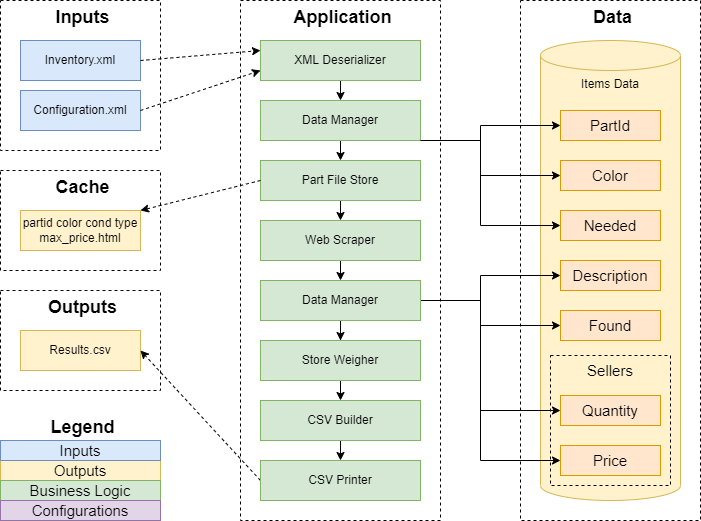

The diagram above was exported from draw.io. Its source (the exported page's mxGraphModel, read from the mxfile embedded in the PNG):
<mxGraphModel dx="252" dy="985" grid="1" gridSize="10" guides="1" tooltips="1" connect="1" arrows="1" fold="1" page="1" pageScale="1" pageWidth="850" pageHeight="1100" math="0" shadow="0">
  <root>
    <mxCell id="0" />
    <mxCell id="1" parent="0" />
    <mxCell id="5K-4-c1TGLcSHstVnU3C-55" value="Data" style="rounded=0;whiteSpace=wrap;html=1;dashed=1;fillColor=none;verticalAlign=top;align=center;fontStyle=1;fontSize=18;spacingLeft=5;" parent="1" vertex="1">
      <mxGeometry x="1420" y="120" width="180" height="520" as="geometry" />
    </mxCell>
    <mxCell id="5K-4-c1TGLcSHstVnU3C-71" value="Items Data" style="shape=cylinder3;whiteSpace=wrap;html=1;boundedLbl=1;backgroundOutline=1;size=15;verticalAlign=top;fillColor=#fff2cc;strokeColor=#d6b656;" parent="1" vertex="1">
      <mxGeometry x="1440" y="160" width="140" height="460" as="geometry" />
    </mxCell>
    <mxCell id="5K-4-c1TGLcSHstVnU3C-46" value="Inputs" style="rounded=0;whiteSpace=wrap;html=1;dashed=1;fillColor=none;verticalAlign=top;align=center;fontStyle=1;fontSize=18;spacingLeft=5;" parent="1" vertex="1">
      <mxGeometry x="900" y="120" width="160" height="150" as="geometry" />
    </mxCell>
    <mxCell id="5K-4-c1TGLcSHstVnU3C-47" value="Inventory.xml" style="rounded=0;whiteSpace=wrap;html=1;fillColor=#dae8fc;strokeColor=#6c8ebf;" parent="1" vertex="1">
      <mxGeometry x="920" y="160" width="120" height="40" as="geometry" />
    </mxCell>
    <mxCell id="5K-4-c1TGLcSHstVnU3C-48" value="Configuration.xml" style="rounded=0;whiteSpace=wrap;html=1;fillColor=#dae8fc;strokeColor=#6c8ebf;" parent="1" vertex="1">
      <mxGeometry x="920" y="210" width="120" height="40" as="geometry" />
    </mxCell>
    <mxCell id="5K-4-c1TGLcSHstVnU3C-49" value="Cache" style="rounded=0;whiteSpace=wrap;html=1;dashed=1;fillColor=none;verticalAlign=top;align=center;fontStyle=1;fontSize=18;spacingLeft=5;" parent="1" vertex="1">
      <mxGeometry x="900" y="290" width="160" height="100" as="geometry" />
    </mxCell>
    <mxCell id="5K-4-c1TGLcSHstVnU3C-50" value="partid color cond type max_price.html" style="rounded=0;whiteSpace=wrap;html=1;fillColor=#fff2cc;strokeColor=#d6b656;" parent="1" vertex="1">
      <mxGeometry x="920" y="330" width="120" height="40" as="geometry" />
    </mxCell>
    <mxCell id="5K-4-c1TGLcSHstVnU3C-51" value="Outputs" style="rounded=0;whiteSpace=wrap;html=1;dashed=1;fillColor=none;verticalAlign=top;align=center;fontStyle=1;fontSize=18;spacingLeft=5;" parent="1" vertex="1">
      <mxGeometry x="900" y="410" width="160" height="100" as="geometry" />
    </mxCell>
    <mxCell id="5K-4-c1TGLcSHstVnU3C-52" value="Results.csv" style="rounded=0;whiteSpace=wrap;html=1;fillColor=#fff2cc;strokeColor=#d6b656;" parent="1" vertex="1">
      <mxGeometry x="920" y="450" width="120" height="40" as="geometry" />
    </mxCell>
    <mxCell id="5K-4-c1TGLcSHstVnU3C-53" value="Application&lt;br style=&quot;font-size: 18px;&quot;&gt;" style="rounded=0;whiteSpace=wrap;html=1;dashed=1;fillColor=none;verticalAlign=top;align=center;fontStyle=1;fontSize=18;spacingLeft=5;" parent="1" vertex="1">
      <mxGeometry x="1140" y="120" width="200" height="520" as="geometry" />
    </mxCell>
    <mxCell id="5uqiokxS6Lp2LBHWyDkw-2" style="edgeStyle=orthogonalEdgeStyle;rounded=0;orthogonalLoop=1;jettySize=auto;html=1;exitX=0.5;exitY=1;exitDx=0;exitDy=0;entryX=0.5;entryY=0;entryDx=0;entryDy=0;fontSize=15;startArrow=none;startFill=0;endArrow=classic;endFill=1;" parent="1" source="5K-4-c1TGLcSHstVnU3C-54" target="5K-4-c1TGLcSHstVnU3C-62" edge="1">
      <mxGeometry relative="1" as="geometry" />
    </mxCell>
    <mxCell id="5K-4-c1TGLcSHstVnU3C-54" value="XML Deserializer" style="rounded=0;whiteSpace=wrap;html=1;fillColor=#d5e8d4;strokeColor=#82b366;" parent="1" vertex="1">
      <mxGeometry x="1160" y="160" width="160" height="40" as="geometry" />
    </mxCell>
    <mxCell id="5K-4-c1TGLcSHstVnU3C-76" style="edgeStyle=orthogonalEdgeStyle;rounded=0;orthogonalLoop=1;jettySize=auto;html=1;exitX=0.5;exitY=1;exitDx=0;exitDy=0;entryX=0.5;entryY=0;entryDx=0;entryDy=0;fontSize=15;startArrow=none;startFill=0;endArrow=classic;endFill=1;" parent="1" source="5K-4-c1TGLcSHstVnU3C-62" target="5K-4-c1TGLcSHstVnU3C-73" edge="1">
      <mxGeometry relative="1" as="geometry" />
    </mxCell>
    <mxCell id="2LM3GHfpRPrLNuOd8ZEF-17" style="edgeStyle=orthogonalEdgeStyle;rounded=0;orthogonalLoop=1;jettySize=auto;html=1;exitX=1;exitY=0.5;exitDx=0;exitDy=0;entryX=0;entryY=0.5;entryDx=0;entryDy=0;fontSize=15;startArrow=none;startFill=0;endArrow=classic;endFill=1;" parent="1" source="5K-4-c1TGLcSHstVnU3C-62" target="2LM3GHfpRPrLNuOd8ZEF-5" edge="1">
      <mxGeometry relative="1" as="geometry">
        <Array as="points">
          <mxPoint x="1320" y="260" />
          <mxPoint x="1380" y="260" />
          <mxPoint x="1380" y="295" />
        </Array>
      </mxGeometry>
    </mxCell>
    <mxCell id="2LM3GHfpRPrLNuOd8ZEF-18" style="edgeStyle=orthogonalEdgeStyle;rounded=0;orthogonalLoop=1;jettySize=auto;html=1;exitX=1;exitY=0.5;exitDx=0;exitDy=0;entryX=0;entryY=0.5;entryDx=0;entryDy=0;fontSize=15;startArrow=none;startFill=0;endArrow=classic;endFill=1;" parent="1" source="5K-4-c1TGLcSHstVnU3C-62" target="2LM3GHfpRPrLNuOd8ZEF-4" edge="1">
      <mxGeometry relative="1" as="geometry">
        <Array as="points">
          <mxPoint x="1320" y="260" />
          <mxPoint x="1380" y="260" />
          <mxPoint x="1380" y="245" />
        </Array>
      </mxGeometry>
    </mxCell>
    <mxCell id="5K-4-c1TGLcSHstVnU3C-62" value="Data Manager" style="rounded=0;whiteSpace=wrap;html=1;fillColor=#d5e8d4;strokeColor=#82b366;" parent="1" vertex="1">
      <mxGeometry x="1160" y="220" width="160" height="40" as="geometry" />
    </mxCell>
    <mxCell id="5K-4-c1TGLcSHstVnU3C-66" value="" style="endArrow=classic;html=1;rounded=0;dashed=1;fontSize=15;exitX=1;exitY=0.5;exitDx=0;exitDy=0;entryX=0;entryY=0.75;entryDx=0;entryDy=0;" parent="1" source="5K-4-c1TGLcSHstVnU3C-48" target="5K-4-c1TGLcSHstVnU3C-54" edge="1">
      <mxGeometry width="50" height="50" relative="1" as="geometry">
        <mxPoint x="930" y="350" as="sourcePoint" />
        <mxPoint x="980" y="300" as="targetPoint" />
      </mxGeometry>
    </mxCell>
    <mxCell id="5K-4-c1TGLcSHstVnU3C-68" value="" style="endArrow=classic;html=1;rounded=0;dashed=1;fontSize=15;exitX=1;exitY=0.5;exitDx=0;exitDy=0;entryX=0;entryY=0.25;entryDx=0;entryDy=0;" parent="1" source="5K-4-c1TGLcSHstVnU3C-47" target="5K-4-c1TGLcSHstVnU3C-54" edge="1">
      <mxGeometry width="50" height="50" relative="1" as="geometry">
        <mxPoint x="930" y="350" as="sourcePoint" />
        <mxPoint x="980" y="300" as="targetPoint" />
      </mxGeometry>
    </mxCell>
    <mxCell id="QRi07Cx3tUZdvUJasRC5-2" style="edgeStyle=orthogonalEdgeStyle;rounded=0;orthogonalLoop=1;jettySize=auto;html=1;exitX=0.5;exitY=1;exitDx=0;exitDy=0;entryX=0.5;entryY=0;entryDx=0;entryDy=0;fontSize=15;startArrow=none;startFill=0;endArrow=classic;endFill=1;" parent="1" source="5K-4-c1TGLcSHstVnU3C-73" target="QRi07Cx3tUZdvUJasRC5-1" edge="1">
      <mxGeometry relative="1" as="geometry" />
    </mxCell>
    <mxCell id="5K-4-c1TGLcSHstVnU3C-73" value="Part File Store" style="rounded=0;whiteSpace=wrap;html=1;fillColor=#d5e8d4;strokeColor=#82b366;" parent="1" vertex="1">
      <mxGeometry x="1160" y="280" width="160" height="40" as="geometry" />
    </mxCell>
    <mxCell id="5K-4-c1TGLcSHstVnU3C-75" value="" style="endArrow=classic;html=1;rounded=0;dashed=1;fontSize=15;exitX=0;exitY=0.5;exitDx=0;exitDy=0;entryX=1;entryY=0;entryDx=0;entryDy=0;" parent="1" source="5K-4-c1TGLcSHstVnU3C-73" target="5K-4-c1TGLcSHstVnU3C-50" edge="1">
      <mxGeometry width="50" height="50" relative="1" as="geometry">
        <mxPoint x="1489.9999999999995" y="204.99999999999977" as="sourcePoint" />
        <mxPoint x="1369.9999999999995" y="329.9999999999998" as="targetPoint" />
      </mxGeometry>
    </mxCell>
    <mxCell id="2LM3GHfpRPrLNuOd8ZEF-2" style="edgeStyle=orthogonalEdgeStyle;rounded=0;orthogonalLoop=1;jettySize=auto;html=1;exitX=0.5;exitY=1;exitDx=0;exitDy=0;entryX=0.5;entryY=0;entryDx=0;entryDy=0;fontSize=15;startArrow=none;startFill=0;endArrow=classic;endFill=1;" parent="1" source="QRi07Cx3tUZdvUJasRC5-1" target="2LM3GHfpRPrLNuOd8ZEF-1" edge="1">
      <mxGeometry relative="1" as="geometry" />
    </mxCell>
    <mxCell id="QRi07Cx3tUZdvUJasRC5-1" value="Web Scraper" style="rounded=0;whiteSpace=wrap;html=1;fillColor=#d5e8d4;strokeColor=#82b366;" parent="1" vertex="1">
      <mxGeometry x="1160" y="340" width="160" height="40" as="geometry" />
    </mxCell>
    <mxCell id="2LM3GHfpRPrLNuOd8ZEF-12" style="edgeStyle=orthogonalEdgeStyle;rounded=0;orthogonalLoop=1;jettySize=auto;html=1;exitX=1;exitY=0.5;exitDx=0;exitDy=0;entryX=0;entryY=0.5;entryDx=0;entryDy=0;fontSize=15;startArrow=none;startFill=0;endArrow=classic;endFill=1;" parent="1" source="2LM3GHfpRPrLNuOd8ZEF-1" target="2LM3GHfpRPrLNuOd8ZEF-7" edge="1">
      <mxGeometry relative="1" as="geometry">
        <Array as="points">
          <mxPoint x="1380" y="420" />
          <mxPoint x="1380" y="445" />
        </Array>
      </mxGeometry>
    </mxCell>
    <mxCell id="2LM3GHfpRPrLNuOd8ZEF-14" style="edgeStyle=orthogonalEdgeStyle;rounded=0;orthogonalLoop=1;jettySize=auto;html=1;exitX=1;exitY=0.5;exitDx=0;exitDy=0;entryX=0;entryY=0.5;entryDx=0;entryDy=0;fontSize=15;startArrow=none;startFill=0;endArrow=classic;endFill=1;" parent="1" source="2LM3GHfpRPrLNuOd8ZEF-1" target="2LM3GHfpRPrLNuOd8ZEF-11" edge="1">
      <mxGeometry relative="1" as="geometry">
        <Array as="points">
          <mxPoint x="1380" y="420" />
          <mxPoint x="1380" y="580" />
        </Array>
      </mxGeometry>
    </mxCell>
    <mxCell id="2LM3GHfpRPrLNuOd8ZEF-15" style="edgeStyle=orthogonalEdgeStyle;rounded=0;orthogonalLoop=1;jettySize=auto;html=1;exitX=1;exitY=0.5;exitDx=0;exitDy=0;entryX=0;entryY=0.5;entryDx=0;entryDy=0;fontSize=15;startArrow=none;startFill=0;endArrow=classic;endFill=1;" parent="1" source="2LM3GHfpRPrLNuOd8ZEF-1" target="2LM3GHfpRPrLNuOd8ZEF-10" edge="1">
      <mxGeometry relative="1" as="geometry">
        <Array as="points">
          <mxPoint x="1380" y="420" />
          <mxPoint x="1380" y="530" />
        </Array>
      </mxGeometry>
    </mxCell>
    <mxCell id="2LM3GHfpRPrLNuOd8ZEF-16" style="edgeStyle=orthogonalEdgeStyle;rounded=0;orthogonalLoop=1;jettySize=auto;html=1;exitX=1;exitY=0.5;exitDx=0;exitDy=0;entryX=0;entryY=0.5;entryDx=0;entryDy=0;fontSize=15;startArrow=none;startFill=0;endArrow=classic;endFill=1;" parent="1" source="2LM3GHfpRPrLNuOd8ZEF-1" target="2LM3GHfpRPrLNuOd8ZEF-6" edge="1">
      <mxGeometry relative="1" as="geometry">
        <Array as="points">
          <mxPoint x="1380" y="420" />
          <mxPoint x="1380" y="395" />
        </Array>
      </mxGeometry>
    </mxCell>
    <mxCell id="2LM3GHfpRPrLNuOd8ZEF-20" style="edgeStyle=orthogonalEdgeStyle;rounded=0;orthogonalLoop=1;jettySize=auto;html=1;exitX=0.5;exitY=1;exitDx=0;exitDy=0;fontSize=15;startArrow=none;startFill=0;endArrow=classic;endFill=1;" parent="1" source="2LM3GHfpRPrLNuOd8ZEF-1" target="2LM3GHfpRPrLNuOd8ZEF-19" edge="1">
      <mxGeometry relative="1" as="geometry" />
    </mxCell>
    <mxCell id="2Fyr-xzVHG4451UVHkNK-2" style="edgeStyle=orthogonalEdgeStyle;rounded=0;orthogonalLoop=1;jettySize=auto;html=1;exitX=1;exitY=1;exitDx=0;exitDy=0;" parent="1" source="5K-4-c1TGLcSHstVnU3C-62" target="2Fyr-xzVHG4451UVHkNK-1" edge="1">
      <mxGeometry relative="1" as="geometry">
        <Array as="points">
          <mxPoint x="1380" y="260" />
          <mxPoint x="1380" y="345" />
        </Array>
      </mxGeometry>
    </mxCell>
    <mxCell id="2LM3GHfpRPrLNuOd8ZEF-1" value="Data Manager" style="rounded=0;whiteSpace=wrap;html=1;fillColor=#d5e8d4;strokeColor=#82b366;" parent="1" vertex="1">
      <mxGeometry x="1160" y="400" width="160" height="40" as="geometry" />
    </mxCell>
    <mxCell id="2LM3GHfpRPrLNuOd8ZEF-4" value="PartId" style="rounded=0;whiteSpace=wrap;html=1;fontSize=15;fillColor=#ffe6cc;strokeColor=#d79b00;" parent="1" vertex="1">
      <mxGeometry x="1460" y="230" width="100" height="30" as="geometry" />
    </mxCell>
    <mxCell id="2LM3GHfpRPrLNuOd8ZEF-5" value="Color" style="rounded=0;whiteSpace=wrap;html=1;fontSize=15;fillColor=#ffe6cc;strokeColor=#d79b00;" parent="1" vertex="1">
      <mxGeometry x="1460" y="280" width="100" height="30" as="geometry" />
    </mxCell>
    <mxCell id="2LM3GHfpRPrLNuOd8ZEF-6" value="Description" style="rounded=0;whiteSpace=wrap;html=1;fontSize=15;fillColor=#ffe6cc;strokeColor=#d79b00;" parent="1" vertex="1">
      <mxGeometry x="1460" y="380" width="100" height="30" as="geometry" />
    </mxCell>
    <mxCell id="2LM3GHfpRPrLNuOd8ZEF-7" value="Found" style="rounded=0;whiteSpace=wrap;html=1;fontSize=15;fillColor=#ffe6cc;strokeColor=#d79b00;" parent="1" vertex="1">
      <mxGeometry x="1460" y="430" width="100" height="30" as="geometry" />
    </mxCell>
    <mxCell id="2LM3GHfpRPrLNuOd8ZEF-8" value="Sellers" style="rounded=0;whiteSpace=wrap;html=1;fontSize=15;fillColor=none;dashed=1;verticalAlign=top;" parent="1" vertex="1">
      <mxGeometry x="1450" y="475" width="120" height="130" as="geometry" />
    </mxCell>
    <mxCell id="2LM3GHfpRPrLNuOd8ZEF-10" value="Quantity" style="rounded=0;whiteSpace=wrap;html=1;fontSize=15;fillColor=#ffe6cc;strokeColor=#d79b00;" parent="1" vertex="1">
      <mxGeometry x="1460" y="515" width="100" height="30" as="geometry" />
    </mxCell>
    <mxCell id="2LM3GHfpRPrLNuOd8ZEF-11" value="Price" style="rounded=0;whiteSpace=wrap;html=1;fontSize=15;fillColor=#ffe6cc;strokeColor=#d79b00;" parent="1" vertex="1">
      <mxGeometry x="1460" y="565" width="100" height="30" as="geometry" />
    </mxCell>
    <mxCell id="JdI_lpWJx2KFxz2KvhGL-2" style="edgeStyle=orthogonalEdgeStyle;rounded=0;orthogonalLoop=1;jettySize=auto;html=1;exitX=0.5;exitY=1;exitDx=0;exitDy=0;entryX=0.5;entryY=0;entryDx=0;entryDy=0;fontSize=15;startArrow=none;startFill=0;endArrow=classic;endFill=1;" parent="1" source="2LM3GHfpRPrLNuOd8ZEF-19" target="JdI_lpWJx2KFxz2KvhGL-1" edge="1">
      <mxGeometry relative="1" as="geometry" />
    </mxCell>
    <mxCell id="2LM3GHfpRPrLNuOd8ZEF-19" value="Store Weigher" style="rounded=0;whiteSpace=wrap;html=1;fillColor=#d5e8d4;strokeColor=#82b366;" parent="1" vertex="1">
      <mxGeometry x="1160" y="460" width="160" height="40" as="geometry" />
    </mxCell>
    <mxCell id="u4tdRImFuVJiF7ZQQqJY-2" style="edgeStyle=orthogonalEdgeStyle;rounded=0;orthogonalLoop=1;jettySize=auto;html=1;exitX=0.5;exitY=1;exitDx=0;exitDy=0;entryX=0.5;entryY=0;entryDx=0;entryDy=0;" parent="1" source="JdI_lpWJx2KFxz2KvhGL-1" target="u4tdRImFuVJiF7ZQQqJY-1" edge="1">
      <mxGeometry relative="1" as="geometry" />
    </mxCell>
    <mxCell id="JdI_lpWJx2KFxz2KvhGL-1" value="CSV Builder" style="rounded=0;whiteSpace=wrap;html=1;fillColor=#d5e8d4;strokeColor=#82b366;" parent="1" vertex="1">
      <mxGeometry x="1160" y="520" width="160" height="40" as="geometry" />
    </mxCell>
    <mxCell id="JdI_lpWJx2KFxz2KvhGL-4" value="" style="endArrow=classic;html=1;rounded=0;dashed=1;fontSize=15;exitX=0;exitY=0.5;exitDx=0;exitDy=0;entryX=1;entryY=0.5;entryDx=0;entryDy=0;" parent="1" source="u4tdRImFuVJiF7ZQQqJY-1" target="5K-4-c1TGLcSHstVnU3C-52" edge="1">
      <mxGeometry width="50" height="50" relative="1" as="geometry">
        <mxPoint x="1170" y="370" as="sourcePoint" />
        <mxPoint x="1050" y="410" as="targetPoint" />
      </mxGeometry>
    </mxCell>
    <mxCell id="4KroUsP3VeCwB2dcelhw-1" value="Outputs" style="rounded=0;whiteSpace=wrap;html=1;fontSize=15;fillColor=#fff2cc;strokeColor=#d6b656;" parent="1" vertex="1">
      <mxGeometry x="900" y="580" width="160" height="20" as="geometry" />
    </mxCell>
    <mxCell id="4KroUsP3VeCwB2dcelhw-2" value="Inputs" style="rounded=0;whiteSpace=wrap;html=1;fontSize=15;fillColor=#dae8fc;strokeColor=#6c8ebf;" parent="1" vertex="1">
      <mxGeometry x="900" y="560" width="160" height="20" as="geometry" />
    </mxCell>
    <mxCell id="4KroUsP3VeCwB2dcelhw-4" value="Business Logic" style="rounded=0;whiteSpace=wrap;html=1;fontSize=15;fillColor=#d5e8d4;strokeColor=#82b366;" parent="1" vertex="1">
      <mxGeometry x="900" y="600" width="160" height="20" as="geometry" />
    </mxCell>
    <mxCell id="4KroUsP3VeCwB2dcelhw-5" value="Configurations" style="rounded=0;whiteSpace=wrap;html=1;fontSize=15;fillColor=#e1d5e7;strokeColor=#9673a6;" parent="1" vertex="1">
      <mxGeometry x="900" y="620" width="160" height="20" as="geometry" />
    </mxCell>
    <mxCell id="4KroUsP3VeCwB2dcelhw-6" value="Legend" style="rounded=0;whiteSpace=wrap;html=1;fontSize=18;fillColor=none;strokeColor=none;align=center;spacingLeft=5;fontStyle=1" parent="1" vertex="1">
      <mxGeometry x="900" y="534" width="160" height="26" as="geometry" />
    </mxCell>
    <mxCell id="u4tdRImFuVJiF7ZQQqJY-1" value="CSV Printer" style="rounded=0;whiteSpace=wrap;html=1;fillColor=#d5e8d4;strokeColor=#82b366;" parent="1" vertex="1">
      <mxGeometry x="1160" y="580" width="160" height="40" as="geometry" />
    </mxCell>
    <mxCell id="2Fyr-xzVHG4451UVHkNK-1" value="Needed" style="rounded=0;whiteSpace=wrap;html=1;fontSize=15;fillColor=#ffe6cc;strokeColor=#d79b00;" parent="1" vertex="1">
      <mxGeometry x="1460" y="330" width="100" height="30" as="geometry" />
    </mxCell>
  </root>
</mxGraphModel>